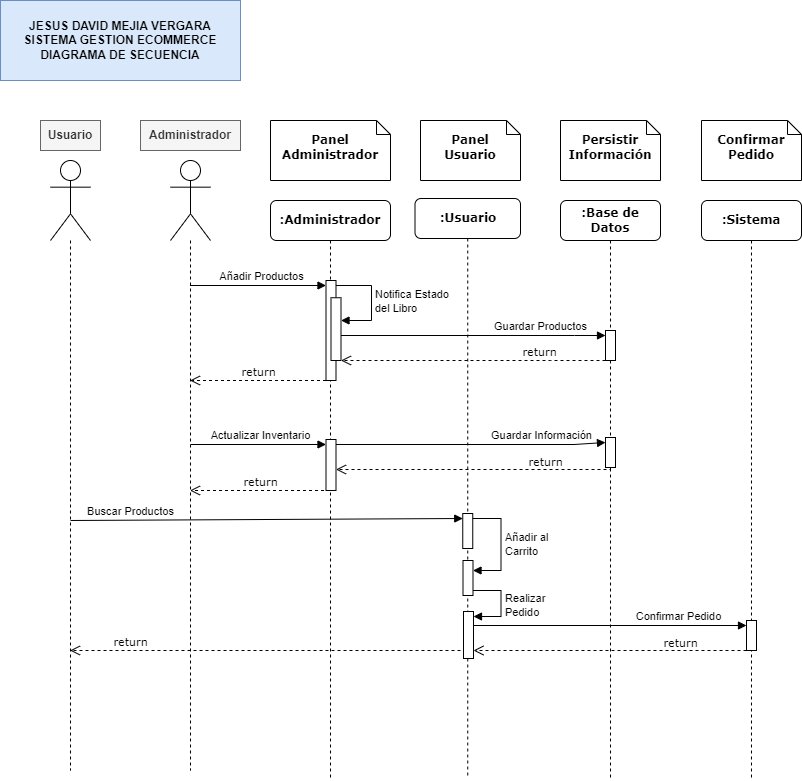

The diagram above was exported from draw.io. Its source (the exported page's mxGraphModel, read from the mxfile embedded in the PNG):
<mxGraphModel dx="889" dy="853" grid="1" gridSize="10" guides="1" tooltips="1" connect="1" arrows="1" fold="1" page="1" pageScale="1" pageWidth="827" pageHeight="1169" math="0" shadow="0">
  <root>
    <mxCell id="0" />
    <mxCell id="1" parent="0" />
    <mxCell id="k03p_te26dIISPyCpHH0-1" value=":Base de Datos" style="shape=umlLifeline;perimeter=lifelinePerimeter;whiteSpace=wrap;html=1;container=1;collapsible=0;recursiveResize=0;outlineConnect=0;rounded=1;shadow=0;comic=0;labelBackgroundColor=none;strokeWidth=1;fontFamily=Verdana;fontSize=12;align=center;fontStyle=1" vertex="1" parent="1">
      <mxGeometry x="560" y="200" width="100" height="580" as="geometry" />
    </mxCell>
    <mxCell id="k03p_te26dIISPyCpHH0-4" value="" style="html=1;points=[[0,0,0,0,5],[0,1,0,0,-5],[1,0,0,0,5],[1,1,0,0,-5]];perimeter=orthogonalPerimeter;outlineConnect=0;targetShapes=umlLifeline;portConstraint=eastwest;newEdgeStyle={&quot;curved&quot;:0,&quot;rounded&quot;:0};" vertex="1" parent="k03p_te26dIISPyCpHH0-1">
      <mxGeometry x="45" y="130" width="10" height="30" as="geometry" />
    </mxCell>
    <mxCell id="k03p_te26dIISPyCpHH0-3" value=":Sistema" style="shape=umlLifeline;perimeter=lifelinePerimeter;whiteSpace=wrap;html=1;container=1;collapsible=0;recursiveResize=0;outlineConnect=0;rounded=1;shadow=0;comic=0;labelBackgroundColor=none;strokeWidth=1;fontFamily=Verdana;fontSize=12;align=center;fontStyle=1" vertex="1" parent="1">
      <mxGeometry x="701" y="200" width="100" height="580" as="geometry" />
    </mxCell>
    <mxCell id="k03p_te26dIISPyCpHH0-15" value="" style="html=1;points=[[0,0,0,0,5],[0,1,0,0,-5],[1,0,0,0,5],[1,1,0,0,-5]];perimeter=orthogonalPerimeter;outlineConnect=0;targetShapes=umlLifeline;portConstraint=eastwest;newEdgeStyle={&quot;curved&quot;:0,&quot;rounded&quot;:0};" vertex="1" parent="k03p_te26dIISPyCpHH0-3">
      <mxGeometry x="45" y="420" width="10" height="30" as="geometry" />
    </mxCell>
    <mxCell id="k03p_te26dIISPyCpHH0-11" value=":Administrador" style="shape=umlLifeline;perimeter=lifelinePerimeter;whiteSpace=wrap;html=1;container=1;collapsible=0;recursiveResize=0;outlineConnect=0;rounded=1;shadow=0;comic=0;labelBackgroundColor=none;strokeWidth=1;fontFamily=Verdana;fontSize=12;align=center;fontStyle=1" vertex="1" parent="1">
      <mxGeometry x="270" y="200" width="120" height="580" as="geometry" />
    </mxCell>
    <mxCell id="KKMSKqVUaoeXPe8-7dGr-1" value="" style="html=1;points=[[0,0,0,0,5],[0,1,0,0,-5],[1,0,0,0,5],[1,1,0,0,-5]];perimeter=orthogonalPerimeter;outlineConnect=0;targetShapes=umlLifeline;portConstraint=eastwest;newEdgeStyle={&quot;curved&quot;:0,&quot;rounded&quot;:0};" vertex="1" parent="k03p_te26dIISPyCpHH0-11">
      <mxGeometry x="55.5" y="80" width="10" height="100" as="geometry" />
    </mxCell>
    <mxCell id="8Rva-nFOtvmdC7aiwoIj-1" value="" style="html=1;points=[[0,0,0,0,5],[0,1,0,0,-5],[1,0,0,0,5],[1,1,0,0,-5]];perimeter=orthogonalPerimeter;outlineConnect=0;targetShapes=umlLifeline;portConstraint=eastwest;newEdgeStyle={&quot;curved&quot;:0,&quot;rounded&quot;:0};" vertex="1" parent="k03p_te26dIISPyCpHH0-11">
      <mxGeometry x="55.5" y="239" width="10" height="51" as="geometry" />
    </mxCell>
    <mxCell id="8Rva-nFOtvmdC7aiwoIj-2" value="Actualizar Inventario" style="html=1;verticalAlign=bottom;endArrow=block;curved=0;rounded=0;entryX=0;entryY=0;entryDx=0;entryDy=5;" edge="1" parent="k03p_te26dIISPyCpHH0-11" target="8Rva-nFOtvmdC7aiwoIj-1">
      <mxGeometry x="0.0368" relative="1" as="geometry">
        <mxPoint x="-80" y="244" as="sourcePoint" />
        <mxPoint as="offset" />
      </mxGeometry>
    </mxCell>
    <mxCell id="k03p_te26dIISPyCpHH0-16" value="" style="html=1;points=[[0,0,0,0,5],[0,1,0,0,-5],[1,0,0,0,5],[1,1,0,0,-5]];perimeter=orthogonalPerimeter;outlineConnect=0;targetShapes=umlLifeline;portConstraint=eastwest;newEdgeStyle={&quot;curved&quot;:0,&quot;rounded&quot;:0};" vertex="1" parent="k03p_te26dIISPyCpHH0-11">
      <mxGeometry x="60.5" y="97.25" width="10" height="62.75" as="geometry" />
    </mxCell>
    <mxCell id="k03p_te26dIISPyCpHH0-17" value="Notifica Estado&lt;div&gt;del Libro&lt;/div&gt;" style="html=1;align=left;spacingLeft=2;endArrow=block;rounded=0;edgeStyle=orthogonalEdgeStyle;curved=0;rounded=0;exitX=1;exitY=0;exitDx=0;exitDy=5;exitPerimeter=0;" edge="1" parent="k03p_te26dIISPyCpHH0-11" target="k03p_te26dIISPyCpHH0-16" source="KKMSKqVUaoeXPe8-7dGr-1">
      <mxGeometry relative="1" as="geometry">
        <mxPoint x="70.5" y="90" as="sourcePoint" />
        <Array as="points">
          <mxPoint x="101" y="85" />
          <mxPoint x="101" y="120" />
        </Array>
      </mxGeometry>
    </mxCell>
    <mxCell id="k03p_te26dIISPyCpHH0-23" value="Panel Administrador" style="shape=note;whiteSpace=wrap;html=1;size=14;verticalAlign=middle;align=center;spacingTop=-6;rounded=0;shadow=0;comic=0;labelBackgroundColor=none;strokeWidth=1;fontFamily=Verdana;fontSize=12;fontStyle=1" vertex="1" parent="1">
      <mxGeometry x="270" y="120" width="120" height="60" as="geometry" />
    </mxCell>
    <mxCell id="k03p_te26dIISPyCpHH0-24" value="Persistir Información" style="shape=note;whiteSpace=wrap;html=1;size=14;verticalAlign=middle;align=center;spacingTop=-6;rounded=0;shadow=0;comic=0;labelBackgroundColor=none;strokeWidth=1;fontFamily=Verdana;fontSize=12;fontStyle=1" vertex="1" parent="1">
      <mxGeometry x="560" y="120" width="100" height="60" as="geometry" />
    </mxCell>
    <mxCell id="k03p_te26dIISPyCpHH0-25" value="Confirmar&lt;div&gt;Pedido&lt;/div&gt;" style="shape=note;whiteSpace=wrap;html=1;size=14;verticalAlign=middle;align=center;spacingTop=-6;rounded=0;shadow=0;comic=0;labelBackgroundColor=none;strokeWidth=1;fontFamily=Verdana;fontSize=12;fontStyle=1" vertex="1" parent="1">
      <mxGeometry x="701" y="120" width="100" height="60" as="geometry" />
    </mxCell>
    <mxCell id="k03p_te26dIISPyCpHH0-26" value="" style="shape=umlLifeline;perimeter=lifelinePerimeter;whiteSpace=wrap;html=1;container=1;dropTarget=0;collapsible=0;recursiveResize=0;outlineConnect=0;portConstraint=eastwest;newEdgeStyle={&quot;curved&quot;:0,&quot;rounded&quot;:0};participant=umlActor;size=80;" vertex="1" parent="1">
      <mxGeometry x="170" y="160" width="40" height="610" as="geometry" />
    </mxCell>
    <mxCell id="k03p_te26dIISPyCpHH0-27" value="" style="shape=umlLifeline;perimeter=lifelinePerimeter;whiteSpace=wrap;html=1;container=1;dropTarget=0;collapsible=0;recursiveResize=0;outlineConnect=0;portConstraint=eastwest;newEdgeStyle={&quot;curved&quot;:0,&quot;rounded&quot;:0};participant=umlActor;size=80;" vertex="1" parent="1">
      <mxGeometry x="50" y="160" width="40" height="610" as="geometry" />
    </mxCell>
    <mxCell id="k03p_te26dIISPyCpHH0-28" value="Usuario" style="text;html=1;align=center;verticalAlign=middle;whiteSpace=wrap;rounded=0;fillColor=#f5f5f5;fontColor=#333333;strokeColor=#666666;fontStyle=1" vertex="1" parent="1">
      <mxGeometry x="40" y="120" width="60" height="30" as="geometry" />
    </mxCell>
    <mxCell id="k03p_te26dIISPyCpHH0-29" value="Administrador" style="text;html=1;align=center;verticalAlign=middle;whiteSpace=wrap;rounded=0;fillColor=#f5f5f5;fontColor=#333333;strokeColor=#666666;fontStyle=1" vertex="1" parent="1">
      <mxGeometry x="140" y="120" width="100" height="30" as="geometry" />
    </mxCell>
    <mxCell id="k03p_te26dIISPyCpHH0-37" value="&lt;div&gt;&lt;b style=&quot;background-color: initial;&quot;&gt;JESUS DAVID MEJIA VERGARA&lt;/b&gt;&lt;br&gt;&lt;/div&gt;&lt;div&gt;&lt;b&gt;SISTEMA GESTION ECOMMERCE&lt;/b&gt;&lt;/div&gt;&lt;div&gt;&lt;b&gt;DIAGRAMA DE SECUENCIA&lt;/b&gt;&lt;/div&gt;" style="text;html=1;align=center;verticalAlign=middle;whiteSpace=wrap;rounded=0;fillColor=#dae8fc;strokeColor=#6c8ebf;" vertex="1" parent="1">
      <mxGeometry width="240" height="80" as="geometry" />
    </mxCell>
    <mxCell id="ltQMv0tUCUqx3wJjXlwp-2" value="Panel&lt;div&gt;Usuario&lt;/div&gt;" style="shape=note;whiteSpace=wrap;html=1;size=14;verticalAlign=middle;align=center;spacingTop=-6;rounded=0;shadow=0;comic=0;labelBackgroundColor=none;strokeWidth=1;fontFamily=Verdana;fontSize=12;fontStyle=1" vertex="1" parent="1">
      <mxGeometry x="420" y="120" width="100" height="60" as="geometry" />
    </mxCell>
    <mxCell id="KKMSKqVUaoeXPe8-7dGr-2" value="Añadir Productos" style="html=1;verticalAlign=bottom;endArrow=block;curved=0;rounded=0;entryX=0;entryY=0;entryDx=0;entryDy=5;" edge="1" parent="1" target="KKMSKqVUaoeXPe8-7dGr-1" source="k03p_te26dIISPyCpHH0-26">
      <mxGeometry x="0.0368" relative="1" as="geometry">
        <mxPoint x="235.5" y="285" as="sourcePoint" />
        <mxPoint as="offset" />
      </mxGeometry>
    </mxCell>
    <mxCell id="k03p_te26dIISPyCpHH0-34" value="return" style="html=1;verticalAlign=bottom;endArrow=open;dashed=1;endSize=8;labelBackgroundColor=none;fontFamily=Verdana;fontSize=11;edgeStyle=elbowEdgeStyle;elbow=vertical;rounded=0;" edge="1" parent="1" source="k03p_te26dIISPyCpHH0-4" target="k03p_te26dIISPyCpHH0-16">
      <mxGeometry x="-0.5038" relative="1" as="geometry">
        <mxPoint x="420" y="360" as="targetPoint" />
        <Array as="points">
          <mxPoint x="550" y="360" />
          <mxPoint x="530" y="370" />
          <mxPoint x="580" y="240" />
        </Array>
        <mxPoint x="550" y="360" as="sourcePoint" />
        <mxPoint as="offset" />
      </mxGeometry>
    </mxCell>
    <mxCell id="k03p_te26dIISPyCpHH0-33" value="Guardar Productos" style="html=1;verticalAlign=bottom;endArrow=block;curved=0;rounded=0;entryX=0;entryY=0;entryDx=0;entryDy=5;" edge="1" parent="1" target="k03p_te26dIISPyCpHH0-4" source="k03p_te26dIISPyCpHH0-16">
      <mxGeometry x="0.5085" relative="1" as="geometry">
        <mxPoint x="374" y="335" as="sourcePoint" />
        <Array as="points">
          <mxPoint x="574" y="335" />
        </Array>
        <mxPoint as="offset" />
      </mxGeometry>
    </mxCell>
    <mxCell id="StvMNo8gDIkPS5gQp8r0-6" value="Guardar Información" style="html=1;verticalAlign=bottom;endArrow=block;curved=0;rounded=0;entryX=0;entryY=0;entryDx=0;entryDy=5;exitX=1;exitY=0;exitDx=0;exitDy=5;exitPerimeter=0;" edge="1" parent="1" target="StvMNo8gDIkPS5gQp8r0-4" source="8Rva-nFOtvmdC7aiwoIj-1">
      <mxGeometry x="0.5176" relative="1" as="geometry">
        <mxPoint x="340.5" y="444" as="sourcePoint" />
        <Array as="points">
          <mxPoint x="573.5" y="444" />
        </Array>
        <mxPoint as="offset" />
      </mxGeometry>
    </mxCell>
    <mxCell id="StvMNo8gDIkPS5gQp8r0-5" value="return" style="html=1;verticalAlign=bottom;endArrow=open;dashed=1;endSize=8;labelBackgroundColor=none;fontFamily=Verdana;fontSize=11;edgeStyle=elbowEdgeStyle;elbow=vertical;rounded=0;" edge="1" parent="1" source="StvMNo8gDIkPS5gQp8r0-4" target="8Rva-nFOtvmdC7aiwoIj-1">
      <mxGeometry x="-0.5176" y="1" relative="1" as="geometry">
        <mxPoint x="340.5" y="469" as="targetPoint" />
        <Array as="points">
          <mxPoint x="549.5" y="469" />
          <mxPoint x="529.5" y="479" />
          <mxPoint x="579.5" y="349" />
        </Array>
        <mxPoint x="549.5" y="469" as="sourcePoint" />
        <mxPoint as="offset" />
      </mxGeometry>
    </mxCell>
    <mxCell id="StvMNo8gDIkPS5gQp8r0-7" value="return" style="html=1;verticalAlign=bottom;endArrow=open;dashed=1;endSize=8;labelBackgroundColor=none;fontFamily=Verdana;fontSize=11;edgeStyle=elbowEdgeStyle;elbow=vertical;rounded=0;" edge="1" parent="1" source="k03p_te26dIISPyCpHH0-11" target="k03p_te26dIISPyCpHH0-26">
      <mxGeometry x="0.0019" relative="1" as="geometry">
        <mxPoint x="180" y="515" as="targetPoint" />
        <Array as="points">
          <mxPoint x="300" y="490" />
          <mxPoint x="280" y="515" />
          <mxPoint x="219" y="505" />
          <mxPoint x="199" y="515" />
          <mxPoint x="249" y="385" />
        </Array>
        <mxPoint x="315.5" y="490" as="sourcePoint" />
        <mxPoint as="offset" />
      </mxGeometry>
    </mxCell>
    <mxCell id="F0J4yXWejVJYG1NMOYsE-1" value="return" style="html=1;verticalAlign=bottom;endArrow=open;dashed=1;endSize=8;labelBackgroundColor=none;fontFamily=Verdana;fontSize=11;edgeStyle=elbowEdgeStyle;elbow=vertical;rounded=0;" edge="1" parent="1" source="KKMSKqVUaoeXPe8-7dGr-1" target="k03p_te26dIISPyCpHH0-26">
      <mxGeometry x="0.0019" relative="1" as="geometry">
        <mxPoint x="20" y="370" as="targetPoint" />
        <Array as="points">
          <mxPoint x="290" y="380" />
          <mxPoint x="229" y="370" />
          <mxPoint x="209" y="380" />
          <mxPoint x="259" y="250" />
        </Array>
        <mxPoint x="325.5" y="355" as="sourcePoint" />
        <mxPoint as="offset" />
      </mxGeometry>
    </mxCell>
    <mxCell id="ltQMv0tUCUqx3wJjXlwp-1" value=":Usuario" style="shape=umlLifeline;perimeter=lifelinePerimeter;whiteSpace=wrap;html=1;container=1;collapsible=0;recursiveResize=0;outlineConnect=0;rounded=1;shadow=0;comic=0;labelBackgroundColor=none;strokeWidth=1;fontFamily=Verdana;fontSize=12;align=center;fontStyle=1" vertex="1" parent="1">
      <mxGeometry x="414.5" y="198" width="105.5" height="580" as="geometry" />
    </mxCell>
    <mxCell id="StvMNo8gDIkPS5gQp8r0-4" value="" style="html=1;points=[[0,0,0,0,5],[0,1,0,0,-5],[1,0,0,0,5],[1,1,0,0,-5]];perimeter=orthogonalPerimeter;outlineConnect=0;targetShapes=umlLifeline;portConstraint=eastwest;newEdgeStyle={&quot;curved&quot;:0,&quot;rounded&quot;:0};" vertex="1" parent="ltQMv0tUCUqx3wJjXlwp-1">
      <mxGeometry x="190.5" y="239" width="10" height="30" as="geometry" />
    </mxCell>
    <mxCell id="NgkEu0-K0RReaZplr9ao-1" value="" style="html=1;points=[[0,0,0,0,5],[0,1,0,0,-5],[1,0,0,0,5],[1,1,0,0,-5]];perimeter=orthogonalPerimeter;outlineConnect=0;targetShapes=umlLifeline;portConstraint=eastwest;newEdgeStyle={&quot;curved&quot;:0,&quot;rounded&quot;:0};" vertex="1" parent="ltQMv0tUCUqx3wJjXlwp-1">
      <mxGeometry x="47.75" y="315" width="10" height="35" as="geometry" />
    </mxCell>
    <mxCell id="ofETKNTvlGsGOdnd7-q--1" value="" style="html=1;points=[[0,0,0,0,5],[0,1,0,0,-5],[1,0,0,0,5],[1,1,0,0,-5]];perimeter=orthogonalPerimeter;outlineConnect=0;targetShapes=umlLifeline;portConstraint=eastwest;newEdgeStyle={&quot;curved&quot;:0,&quot;rounded&quot;:0};" vertex="1" parent="ltQMv0tUCUqx3wJjXlwp-1">
      <mxGeometry x="48" y="362" width="10" height="35" as="geometry" />
    </mxCell>
    <mxCell id="ofETKNTvlGsGOdnd7-q--2" value="Añadir al&lt;div&gt;Carrito&lt;/div&gt;" style="html=1;align=left;spacingLeft=2;endArrow=block;rounded=0;edgeStyle=orthogonalEdgeStyle;curved=0;rounded=0;exitX=1;exitY=0;exitDx=0;exitDy=5;exitPerimeter=0;" edge="1" parent="ltQMv0tUCUqx3wJjXlwp-1" target="ofETKNTvlGsGOdnd7-q--1" source="NgkEu0-K0RReaZplr9ao-1">
      <mxGeometry relative="1" as="geometry">
        <mxPoint x="52.75" y="350" as="sourcePoint" />
        <Array as="points">
          <mxPoint x="86" y="320" />
          <mxPoint x="86" y="372" />
        </Array>
        <mxPoint x="35.5" y="372" as="targetPoint" />
      </mxGeometry>
    </mxCell>
    <mxCell id="wyEP1Xo3M7_JA5IphPt5-3" value="" style="html=1;points=[[0,0,0,0,5],[0,1,0,0,-5],[1,0,0,0,5],[1,1,0,0,-5]];perimeter=orthogonalPerimeter;outlineConnect=0;targetShapes=umlLifeline;portConstraint=eastwest;newEdgeStyle={&quot;curved&quot;:0,&quot;rounded&quot;:0};" vertex="1" parent="ltQMv0tUCUqx3wJjXlwp-1">
      <mxGeometry x="48.5" y="413" width="10" height="47" as="geometry" />
    </mxCell>
    <mxCell id="wyEP1Xo3M7_JA5IphPt5-4" value="Realizar&lt;div&gt;Pedido&lt;/div&gt;" style="html=1;align=left;spacingLeft=2;endArrow=block;rounded=0;edgeStyle=orthogonalEdgeStyle;curved=0;rounded=0;exitX=1;exitY=1;exitDx=0;exitDy=-5;exitPerimeter=0;entryX=1;entryY=0;entryDx=0;entryDy=5;entryPerimeter=0;" edge="1" parent="ltQMv0tUCUqx3wJjXlwp-1" source="ofETKNTvlGsGOdnd7-q--1" target="wyEP1Xo3M7_JA5IphPt5-3">
      <mxGeometry x="0.0641" relative="1" as="geometry">
        <mxPoint x="57.75" y="407" as="sourcePoint" />
        <Array as="points">
          <mxPoint x="86" y="392" />
          <mxPoint x="86" y="418" />
        </Array>
        <mxPoint x="135.5" y="477" as="targetPoint" />
        <mxPoint as="offset" />
      </mxGeometry>
    </mxCell>
    <mxCell id="NgkEu0-K0RReaZplr9ao-2" value="Buscar Productos" style="html=1;verticalAlign=bottom;endArrow=block;curved=0;rounded=0;entryX=0;entryY=0;entryDx=0;entryDy=5;" edge="1" parent="1" target="NgkEu0-K0RReaZplr9ao-1">
      <mxGeometry x="-0.6941" relative="1" as="geometry">
        <mxPoint x="70" y="520" as="sourcePoint" />
        <mxPoint as="offset" />
      </mxGeometry>
    </mxCell>
    <mxCell id="k03p_te26dIISPyCpHH0-31" value="Confirmar Pedido" style="html=1;verticalAlign=bottom;endArrow=block;curved=0;rounded=0;entryX=0;entryY=0;entryDx=0;entryDy=5;" edge="1" parent="1" source="wyEP1Xo3M7_JA5IphPt5-3" target="k03p_te26dIISPyCpHH0-15">
      <mxGeometry x="0.5038" relative="1" as="geometry">
        <mxPoint x="480" y="625" as="sourcePoint" />
        <mxPoint as="offset" />
      </mxGeometry>
    </mxCell>
    <mxCell id="XXSNGWA9oLSPDNRQzcPd-1" value="return" style="html=1;verticalAlign=bottom;endArrow=open;dashed=1;endSize=8;labelBackgroundColor=none;fontFamily=Verdana;fontSize=11;edgeStyle=elbowEdgeStyle;elbow=vertical;rounded=0;" edge="1" parent="1" source="k03p_te26dIISPyCpHH0-15" target="wyEP1Xo3M7_JA5IphPt5-3">
      <mxGeometry x="-0.5176" y="1" relative="1" as="geometry">
        <mxPoint x="490" y="650" as="targetPoint" />
        <Array as="points">
          <mxPoint x="730" y="650" />
          <mxPoint x="470" y="640" />
          <mxPoint x="607.5" y="662" />
          <mxPoint x="657.5" y="532" />
        </Array>
        <mxPoint x="688" y="650" as="sourcePoint" />
        <mxPoint as="offset" />
      </mxGeometry>
    </mxCell>
    <mxCell id="XXSNGWA9oLSPDNRQzcPd-2" value="return" style="html=1;verticalAlign=bottom;endArrow=open;dashed=1;endSize=8;labelBackgroundColor=none;fontFamily=Verdana;fontSize=11;edgeStyle=elbowEdgeStyle;elbow=vertical;rounded=0;exitX=0;exitY=1;exitDx=0;exitDy=-5;exitPerimeter=0;" edge="1" parent="1" source="wyEP1Xo3M7_JA5IphPt5-3" target="k03p_te26dIISPyCpHH0-27">
      <mxGeometry x="0.6948" relative="1" as="geometry">
        <mxPoint x="140" y="650" as="targetPoint" />
        <Array as="points">
          <mxPoint x="397" y="650" />
          <mxPoint x="137" y="640" />
          <mxPoint x="274.5" y="662" />
          <mxPoint x="324.5" y="532" />
        </Array>
        <mxPoint x="413" y="650" as="sourcePoint" />
        <mxPoint as="offset" />
      </mxGeometry>
    </mxCell>
  </root>
</mxGraphModel>